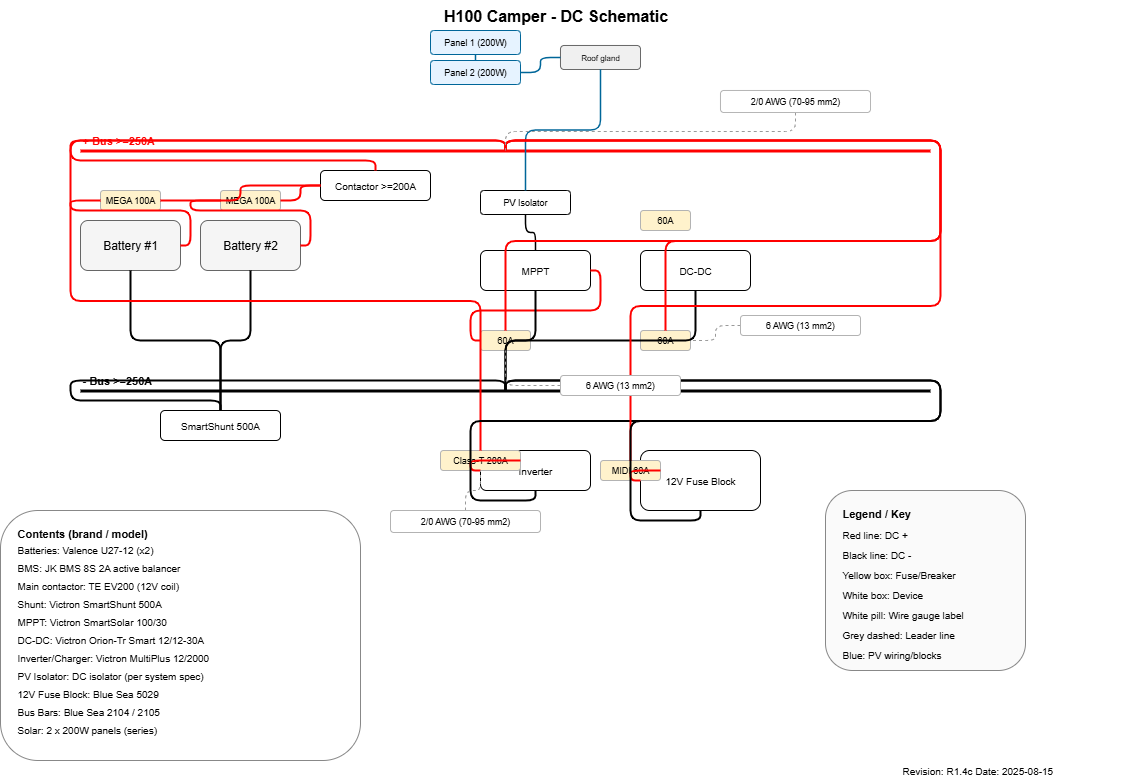

The diagram above was exported from draw.io. Its source (the exported page's mxGraphModel, read from the mxfile embedded in the PNG):
<mxGraphModel dx="312" dy="880" grid="1" gridSize="12" guides="1" tooltips="1" connect="1" arrows="0" fold="1" page="1" pageScale="1" pageWidth="1654" pageHeight="1169" background="#ffffff" math="0" shadow="0">
  <root>
    <mxCell id="0" />
    <mxCell id="1" parent="0" />
    <mxCell id="layer_wiring" value="Wiring" parent="1" layer="1" />
    <mxCell id="pos_bus" value="" style="shape=line;strokeColor=#ff0000;strokeWidth=3;endArrow=none;" parent="layer_wiring" vertex="1">
      <mxGeometry x="120" y="180" width="850" height="1" as="geometry" />
    </mxCell>
    <mxCell id="neg_bus" value="" style="shape=line;strokeColor=#000000;strokeWidth=3;endArrow=none;" parent="layer_wiring" vertex="1">
      <mxGeometry x="120" y="420" width="850" height="1" as="geometry" />
    </mxCell>
    <mxCell id="battery1" value="Battery #1" style="rounded=1;whiteSpace=wrap;html=1;strokeColor=#666;fillColor=#f5f5f5;" parent="layer_wiring" vertex="1">
      <mxGeometry x="120" y="250" width="100" height="50" as="geometry" />
    </mxCell>
    <mxCell id="battery2" value="Battery #2" style="rounded=1;whiteSpace=wrap;html=1;strokeColor=#666;fillColor=#f5f5f5;" parent="layer_wiring" vertex="1">
      <mxGeometry x="240" y="250" width="100" height="50" as="geometry" />
    </mxCell>
    <mxCell id="fuse_b1" value="MEGA 100A" style="rounded=1;whiteSpace=wrap;html=1;strokeColor=#b3b3b3;fillColor=#fff2cc;fontSize=9;" parent="layer_wiring" vertex="1">
      <mxGeometry x="140" y="220" width="60" height="20" as="geometry" />
    </mxCell>
    <mxCell id="fuse_b2" value="MEGA 100A" style="rounded=1;whiteSpace=wrap;html=1;strokeColor=#b3b3b3;fillColor=#fff2cc;fontSize=9;" parent="layer_wiring" vertex="1">
      <mxGeometry x="260" y="220" width="60" height="20" as="geometry" />
    </mxCell>
    <mxCell id="main_contactor" value="Contactor &gt;=200A" style="rounded=1;whiteSpace=wrap;html=1;strokeColor=#000;fillColor=#fff;fontSize=10;" parent="layer_wiring" vertex="1">
      <mxGeometry x="360" y="200" width="110" height="30" as="geometry" />
    </mxCell>
    <mxCell id="smartshunt" value="SmartShunt 500A" style="rounded=1;whiteSpace=wrap;html=1;strokeColor=#000;fillColor=#fff;fontSize=10;" parent="layer_wiring" vertex="1">
      <mxGeometry x="200" y="440" width="120" height="30" as="geometry" />
    </mxCell>
    <mxCell id="b1_to_fuse" style="edgeStyle=orthogonalEdgeStyle;orthogonalRouting=1;exitX=1;exitY=0.5;entryX=0;entryY=0.5;endArrow=none;strokeColor=#ff0000;strokeWidth=2;" parent="layer_wiring" source="battery1" target="fuse_b1" edge="1">
      <mxGeometry relative="1" as="geometry" />
    </mxCell>
    <mxCell id="b2_to_fuse" style="edgeStyle=orthogonalEdgeStyle;orthogonalRouting=1;exitX=1;exitY=0.5;entryX=0;entryY=0.5;endArrow=none;strokeColor=#ff0000;strokeWidth=2;" parent="layer_wiring" source="battery2" target="fuse_b2" edge="1">
      <mxGeometry relative="1" as="geometry" />
    </mxCell>
    <mxCell id="f1_to_cont" style="edgeStyle=orthogonalEdgeStyle;orthogonalRouting=1;exitX=1;exitY=0.5;entryX=0;entryY=0.5;endArrow=none;strokeColor=#ff0000;strokeWidth=2;" parent="layer_wiring" source="fuse_b1" target="main_contactor" edge="1">
      <mxGeometry relative="1" as="geometry" />
    </mxCell>
    <mxCell id="f2_to_cont" style="edgeStyle=orthogonalEdgeStyle;orthogonalRouting=1;exitX=1;exitY=0.5;entryX=0;entryY=0.5;endArrow=none;strokeColor=#ff0000;strokeWidth=2;" parent="layer_wiring" source="fuse_b2" target="main_contactor" edge="1">
      <mxGeometry relative="1" as="geometry" />
    </mxCell>
    <mxCell id="cont_to_posbus" style="edgeStyle=orthogonalEdgeStyle;orthogonalRouting=1;exitX=0.5;exitY=0;entryX=0.5;entryY=1;endArrow=none;strokeColor=#ff0000;strokeWidth=2;" parent="layer_wiring" source="main_contactor" target="pos_bus" edge="1">
      <mxGeometry relative="1" as="geometry" />
    </mxCell>
    <mxCell id="b1neg_to_shunt" style="edgeStyle=orthogonalEdgeStyle;orthogonalRouting=1;exitX=0.5;exitY=1;entryX=0.5;entryY=0;endArrow=none;strokeColor=#000000;strokeWidth=2;" parent="layer_wiring" source="battery1" target="smartshunt" edge="1">
      <mxGeometry relative="1" as="geometry" />
    </mxCell>
    <mxCell id="b2neg_to_shunt" style="edgeStyle=orthogonalEdgeStyle;orthogonalRouting=1;exitX=0.5;exitY=1;entryX=0.5;entryY=0;endArrow=none;strokeColor=#000000;strokeWidth=2;" parent="layer_wiring" source="battery2" target="smartshunt" edge="1">
      <mxGeometry relative="1" as="geometry" />
    </mxCell>
    <mxCell id="shunt_to_negbus" style="edgeStyle=orthogonalEdgeStyle;orthogonalRouting=1;exitX=0.5;exitY=0;entryX=0.5;entryY=1;endArrow=none;strokeColor=#000000;strokeWidth=2;" parent="layer_wiring" source="smartshunt" target="neg_bus" edge="1">
      <mxGeometry relative="1" as="geometry" />
    </mxCell>
    <mxCell id="pv_p1" value="Panel 1 (200W)" style="rounded=1;whiteSpace=wrap;html=1;strokeColor=#006699;fillColor=#e6f3ff;fontSize=9;" parent="layer_wiring" vertex="1">
      <mxGeometry x="470" y="60" width="90" height="24" as="geometry" />
    </mxCell>
    <mxCell id="pv_p2" value="Panel 2 (200W)" style="rounded=1;whiteSpace=wrap;html=1;strokeColor=#006699;fillColor=#e6f3ff;fontSize=9;" parent="layer_wiring" vertex="1">
      <mxGeometry x="470" y="90" width="90" height="24" as="geometry" />
    </mxCell>
    <mxCell id="pv_series" style="edgeStyle=orthogonalEdgeStyle;orthogonalRouting=1;exitX=0.5;exitY=1;entryX=0.5;entryY=0;endArrow=none;strokeColor=#006699;strokeWidth=1.5;" parent="layer_wiring" source="pv_p1" target="pv_p2" edge="1">
      <mxGeometry relative="1" as="geometry" />
    </mxCell>
    <mxCell id="pv_roof_gland" value="Roof gland" style="rounded=1;whiteSpace=wrap;html=1;strokeColor=#666;fillColor=#f0f0f0;fontSize=8;" parent="layer_wiring" vertex="1">
      <mxGeometry x="600" y="75" width="80" height="24" as="geometry" />
    </mxCell>
    <mxCell id="pv_out_to_gland" style="edgeStyle=orthogonalEdgeStyle;orthogonalRouting=1;exitX=1;exitY=0.5;entryX=0;entryY=0.5;endArrow=none;strokeColor=#006699;strokeWidth=1.5;" parent="layer_wiring" source="pv_p2" target="pv_roof_gland" edge="1">
      <mxGeometry relative="1" as="geometry" />
    </mxCell>
    <mxCell id="pv_isolator" value="PV Isolator" style="rounded=1;whiteSpace=wrap;html=1;strokeColor=#000;fillColor=#fff;fontSize=9;" parent="layer_wiring" vertex="1">
      <mxGeometry x="520" y="220" width="90" height="24" as="geometry" />
    </mxCell>
    <mxCell id="gland_to_isolator" style="edgeStyle=orthogonalEdgeStyle;orthogonalRouting=1;exitX=0.5;exitY=1;entryX=0.5;entryY=0;endArrow=none;strokeColor=#006699;strokeWidth=1.5;" parent="layer_wiring" source="pv_roof_gland" target="pv_isolator" edge="1">
      <mxGeometry relative="1" as="geometry" />
    </mxCell>
    <mxCell id="mppt" value="MPPT" style="rounded=1;whiteSpace=wrap;html=1;strokeColor=#000;fillColor=#fff;fontSize=10;" parent="layer_wiring" vertex="1">
      <mxGeometry x="520" y="280" width="110" height="40" as="geometry" />
    </mxCell>
    <mxCell id="isol_to_mppt" style="edgeStyle=orthogonalEdgeStyle;orthogonalRouting=1;exitX=0.5;exitY=1;entryX=0.5;entryY=0;endArrow=none;strokeColor=#000000;strokeWidth=1.5;" parent="layer_wiring" source="pv_isolator" target="mppt" edge="1">
      <mxGeometry relative="1" as="geometry" />
    </mxCell>
    <mxCell id="mppt_fuse" value="60A" style="rounded=1;whiteSpace=wrap;html=1;strokeColor=#b3b3b3;fillColor=#fff2cc;fontSize=9;" parent="layer_wiring" vertex="1">
      <mxGeometry x="520" y="360" width="50" height="20" as="geometry" />
    </mxCell>
    <mxCell id="mppt_to_fuse" style="edgeStyle=orthogonalEdgeStyle;orthogonalRouting=1;exitX=1;exitY=0.5;entryX=0;entryY=0.5;endArrow=none;strokeColor=#ff0000;strokeWidth=2;" parent="layer_wiring" source="mppt" target="mppt_fuse" edge="1">
      <mxGeometry relative="1" as="geometry" />
    </mxCell>
    <mxCell id="mpptfuse_to_posbus" style="edgeStyle=orthogonalEdgeStyle;orthogonalRouting=1;exitX=0.5;exitY=0;entryX=0.5;entryY=1;endArrow=none;strokeColor=#ff0000;strokeWidth=2;" parent="layer_wiring" source="mppt_fuse" target="pos_bus" edge="1">
      <mxGeometry relative="1" as="geometry" />
    </mxCell>
    <mxCell id="mppt_to_negbus" style="edgeStyle=orthogonalEdgeStyle;orthogonalRouting=1;exitX=0.5;exitY=1;entryX=0.5;entryY=0;endArrow=none;strokeColor=#000000;strokeWidth=2;" parent="layer_wiring" source="mppt" target="neg_bus" edge="1">
      <mxGeometry relative="1" as="geometry" />
    </mxCell>
    <mxCell id="dcdc" value="DC-DC" style="rounded=1;whiteSpace=wrap;html=1;strokeColor=#000;fillColor=#fff;fontSize=10;" parent="layer_wiring" vertex="1">
      <mxGeometry x="680" y="280" width="110" height="40" as="geometry" />
    </mxCell>
    <mxCell id="dcdc_fuse_in" value="60A" style="rounded=1;whiteSpace=wrap;html=1;strokeColor=#b3b3b3;fillColor=#fff2cc;fontSize=9;" parent="layer_wiring" vertex="1">
      <mxGeometry x="680" y="240" width="50" height="20" as="geometry" />
    </mxCell>
    <mxCell id="dcdc_fuse_out" value="60A" style="rounded=1;whiteSpace=wrap;html=1;strokeColor=#b3b3b3;fillColor=#fff2cc;fontSize=9;" parent="layer_wiring" vertex="1">
      <mxGeometry x="680" y="360" width="50" height="20" as="geometry" />
    </mxCell>
    <mxCell id="dcdc_out_to_posbus" style="edgeStyle=orthogonalEdgeStyle;orthogonalRouting=1;exitX=0.5;exitY=0;entryX=0.5;entryY=1;endArrow=none;strokeColor=#ff0000;strokeWidth=2;" parent="layer_wiring" source="dcdc_fuse_out" target="pos_bus" edge="1">
      <mxGeometry relative="1" as="geometry" />
    </mxCell>
    <mxCell id="dcdc_to_negbus" style="edgeStyle=orthogonalEdgeStyle;orthogonalRouting=1;exitX=0.5;exitY=1;entryX=0.5;entryY=0;endArrow=none;strokeColor=#000000;strokeWidth=2;" parent="layer_wiring" source="dcdc" target="neg_bus" edge="1">
      <mxGeometry relative="1" as="geometry" />
    </mxCell>
    <mxCell id="inverter" value="Inverter" style="rounded=1;whiteSpace=wrap;html=1;strokeColor=#000;fillColor=#fff;fontSize=10;" parent="layer_wiring" vertex="1">
      <mxGeometry x="520" y="480" width="110" height="40" as="geometry" />
    </mxCell>
    <mxCell id="inv_fuse" value="Class-T 200A" style="rounded=1;whiteSpace=wrap;html=1;strokeColor=#b3b3b3;fillColor=#fff2cc;fontSize=9;" parent="layer_wiring" vertex="1">
      <mxGeometry x="480" y="480" width="80" height="20" as="geometry" />
    </mxCell>
    <mxCell id="inv_to_fuse" style="edgeStyle=orthogonalEdgeStyle;orthogonalRouting=1;exitX=0;exitY=0.5;entryX=1;entryY=0.5;endArrow=none;strokeColor=#ff0000;strokeWidth=2;" parent="layer_wiring" source="inverter" target="inv_fuse" edge="1">
      <mxGeometry relative="1" as="geometry" />
    </mxCell>
    <mxCell id="invfuse_to_posbus" style="edgeStyle=orthogonalEdgeStyle;orthogonalRouting=1;exitX=0.5;exitY=0;entryX=0.5;entryY=1;endArrow=none;strokeColor=#ff0000;strokeWidth=2;" parent="layer_wiring" source="inv_fuse" target="pos_bus" edge="1">
      <mxGeometry relative="1" as="geometry" />
    </mxCell>
    <mxCell id="inv_to_negbus" style="edgeStyle=orthogonalEdgeStyle;orthogonalRouting=1;exitX=0.5;exitY=1;entryX=0.5;entryY=0;endArrow=none;strokeColor=#000000;strokeWidth=2;" parent="layer_wiring" source="inverter" target="neg_bus" edge="1">
      <mxGeometry relative="1" as="geometry" />
    </mxCell>
    <mxCell id="dist_panel" value="12V Fuse Block" style="rounded=1;whiteSpace=wrap;html=1;strokeColor=#000;fillColor=#fff;fontSize=10;" parent="layer_wiring" vertex="1">
      <mxGeometry x="680" y="480" width="120" height="60" as="geometry" />
    </mxCell>
    <mxCell id="dist_fuse" value="MIDI 60A" style="rounded=1;whiteSpace=wrap;html=1;strokeColor=#b3b3b3;fillColor=#fff2cc;fontSize=9;" parent="layer_wiring" vertex="1">
      <mxGeometry x="640" y="490" width="60" height="20" as="geometry" />
    </mxCell>
    <mxCell id="dist_to_fuse" style="edgeStyle=orthogonalEdgeStyle;orthogonalRouting=1;exitX=0;exitY=0.5;entryX=1;entryY=0.5;endArrow=none;strokeColor=#ff0000;strokeWidth=2;" parent="layer_wiring" source="dist_panel" target="dist_fuse" edge="1">
      <mxGeometry relative="1" as="geometry" />
    </mxCell>
    <mxCell id="distfuse_to_posbus" style="edgeStyle=orthogonalEdgeStyle;orthogonalRouting=1;exitX=0.5;exitY=0;entryX=0.5;entryY=1;endArrow=none;strokeColor=#ff0000;strokeWidth=2;" parent="layer_wiring" source="dist_fuse" target="pos_bus" edge="1">
      <mxGeometry relative="1" as="geometry" />
    </mxCell>
    <mxCell id="dist_to_negbus" style="edgeStyle=orthogonalEdgeStyle;orthogonalRouting=1;exitX=0.5;exitY=1;entryX=0.5;entryY=0;endArrow=none;strokeColor=#000000;strokeWidth=2;" parent="layer_wiring" source="dist_panel" target="neg_bus" edge="1">
      <mxGeometry relative="1" as="geometry" />
    </mxCell>
    <mxCell id="lead_main" style="edgeStyle=orthogonalEdgeStyle;orthogonalRouting=1;dashed=1;endArrow=none;strokeColor=#999999;strokeWidth=1;" parent="layer_wiring" source="pill_main" target="pos_bus" edge="1">
      <mxGeometry relative="1" as="geometry" />
    </mxCell>
    <mxCell id="lead_mppt" style="edgeStyle=orthogonalEdgeStyle;orthogonalRouting=1;dashed=1;endArrow=none;strokeColor=#999999;strokeWidth=1;" parent="layer_wiring" source="pill_mppt" target="mppt_fuse" edge="1">
      <mxGeometry relative="1" as="geometry" />
    </mxCell>
    <mxCell id="lead_dcdc" style="edgeStyle=orthogonalEdgeStyle;orthogonalRouting=1;dashed=1;endArrow=none;strokeColor=#999999;strokeWidth=1;" parent="layer_wiring" source="pill_dcdc" target="dcdc_fuse_out" edge="1">
      <mxGeometry relative="1" as="geometry" />
    </mxCell>
    <mxCell id="lead_inverter" style="edgeStyle=orthogonalEdgeStyle;orthogonalRouting=1;dashed=1;endArrow=none;strokeColor=#999999;strokeWidth=1;" parent="layer_wiring" source="pill_inverter" target="inv_fuse" edge="1">
      <mxGeometry relative="1" as="geometry" />
    </mxCell>
    <mxCell id="layer_labels" value="Labels" parent="1" layer="1" />
    <mxCell id="title" value="H100 Camper - DC Schematic" style="text;html=1;align=center;verticalAlign=middle;fontSize=16;fontStyle=1;strokeColor=none;fillColor=none;" parent="layer_labels" vertex="1">
      <mxGeometry x="430" y="30" width="330" height="30" as="geometry" />
    </mxCell>
    <mxCell id="rev" value="Revision: R1.4c  Date: 2025-08-15" style="text;html=1;align=left;verticalAlign=middle;fontSize=10;strokeColor=none;fillColor=none;" parent="layer_labels" vertex="1">
      <mxGeometry x="940" y="790" width="220" height="20" as="geometry" />
    </mxCell>
    <mxCell id="pos_bus_label" value="+ Bus &gt;=250A" style="text;html=1;align=left;verticalAlign=middle;fontSize=11;fontStyle=1;strokeColor=none;fillColor=none;fontColor=#ff0000;" parent="layer_labels" vertex="1">
      <mxGeometry x="120" y="160" width="140" height="20" as="geometry" />
    </mxCell>
    <mxCell id="neg_bus_label" value="- Bus &gt;=250A" style="text;html=1;align=left;verticalAlign=middle;fontSize=11;fontStyle=1;strokeColor=none;fillColor=none;" parent="layer_labels" vertex="1">
      <mxGeometry x="120" y="400" width="140" height="20" as="geometry" />
    </mxCell>
    <mxCell id="pill_main" value="2/0 AWG (70-95 mm2)" style="rounded=1;whiteSpace=wrap;html=1;fillColor=#ffffff;strokeColor=#b3b3b3;strokeWidth=1;fontSize=9;align=center;verticalAlign=middle;" parent="layer_labels" vertex="1">
      <mxGeometry x="760" y="120" width="150" height="22" as="geometry" />
    </mxCell>
    <mxCell id="pill_mppt" value="6 AWG (13 mm2)" style="rounded=1;whiteSpace=wrap;html=1;fillColor=#ffffff;strokeColor=#b3b3b3;strokeWidth=1;fontSize=9;align=center;verticalAlign=middle;" parent="layer_labels" vertex="1">
      <mxGeometry x="600" y="405" width="120" height="20" as="geometry" />
    </mxCell>
    <mxCell id="pill_dcdc" value="6 AWG (13 mm2)" style="rounded=1;whiteSpace=wrap;html=1;fillColor=#ffffff;strokeColor=#b3b3b3;strokeWidth=1;fontSize=9;align=center;verticalAlign=middle;" parent="layer_labels" vertex="1">
      <mxGeometry x="780" y="345" width="120" height="20" as="geometry" />
    </mxCell>
    <mxCell id="pill_inverter" value="2/0 AWG (70-95 mm2)" style="rounded=1;whiteSpace=wrap;html=1;fillColor=#ffffff;strokeColor=#b3b3b3;strokeWidth=1;fontSize=9;align=center;verticalAlign=middle;" parent="layer_labels" vertex="1">
      <mxGeometry x="430" y="540" width="150" height="22" as="geometry" />
    </mxCell>
    <mxCell id="layer_legend" value="Legend" parent="1" layer="1" />
    <mxCell id="legend_box" value="" style="rounded=1;strokeColor=#888;fillColor=#fafafa;" parent="layer_legend" vertex="1">
      <mxGeometry x="865" y="520" width="200" height="180" as="geometry" />
    </mxCell>
    <mxCell id="legend_title" value="Legend / Key" style="text;html=1;align=left;verticalAlign=top;fontSize=11;fontStyle=1;strokeColor=none;fillColor=none;" parent="layer_legend" vertex="1">
      <mxGeometry x="880" y="530" width="170" height="20" as="geometry" />
    </mxCell>
    <mxCell id="legend_pos" value="Red line: DC +" style="text;html=1;align=left;verticalAlign=middle;fontSize=10;strokeColor=none;fillColor=none;" parent="layer_legend" vertex="1">
      <mxGeometry x="880" y="555" width="170" height="18" as="geometry" />
    </mxCell>
    <mxCell id="legend_neg" value="Black line: DC -" style="text;html=1;align=left;verticalAlign=middle;fontSize=10;strokeColor=none;fillColor=none;" parent="layer_legend" vertex="1">
      <mxGeometry x="880" y="575" width="170" height="18" as="geometry" />
    </mxCell>
    <mxCell id="legend_fuse" value="Yellow box: Fuse/Breaker" style="text;html=1;align=left;verticalAlign=middle;fontSize=10;strokeColor=none;fillColor=none;" parent="layer_legend" vertex="1">
      <mxGeometry x="880" y="595" width="170" height="18" as="geometry" />
    </mxCell>
    <mxCell id="legend_device" value="White box: Device" style="text;html=1;align=left;verticalAlign=middle;fontSize=10;strokeColor=none;fillColor=none;" parent="layer_legend" vertex="1">
      <mxGeometry x="880" y="615" width="170" height="18" as="geometry" />
    </mxCell>
    <mxCell id="legend_pill" value="White pill: Wire gauge label" style="text;html=1;align=left;verticalAlign=middle;fontSize=10;strokeColor=none;fillColor=none;" parent="layer_legend" vertex="1">
      <mxGeometry x="880" y="635" width="170" height="18" as="geometry" />
    </mxCell>
    <mxCell id="legend_leader" value="Grey dashed: Leader line" style="text;html=1;align=left;verticalAlign=middle;fontSize=10;strokeColor=none;fillColor=none;" parent="layer_legend" vertex="1">
      <mxGeometry x="880" y="655" width="170" height="18" as="geometry" />
    </mxCell>
    <mxCell id="legend_pv" value="Blue: PV wiring/blocks" style="text;html=1;align=left;verticalAlign=middle;fontSize=10;strokeColor=none;fillColor=none;" parent="layer_legend" vertex="1">
      <mxGeometry x="880" y="675" width="170" height="18" as="geometry" />
    </mxCell>
    <mxCell id="layer_contents" value="Contents" parent="1" layer="1" />
    <mxCell id="contents_box" value="" style="rounded=1;strokeColor=#888;fillColor=#ffffff;" parent="layer_contents" vertex="1">
      <mxGeometry x="40" y="540" width="360" height="250" as="geometry" />
    </mxCell>
    <mxCell id="contents_title" value="Contents (brand / model)" style="text;html=1;align=left;verticalAlign=top;fontSize=11;fontStyle=1;strokeColor=none;fillColor=none;" parent="layer_contents" vertex="1">
      <mxGeometry x="55" y="550" width="330" height="20" as="geometry" />
    </mxCell>
    <mxCell id="c_batts" value="Batteries: Valence U27-12 (x2)" style="text;html=1;align=left;verticalAlign=middle;fontSize=10;" parent="layer_contents" vertex="1">
      <mxGeometry x="55" y="570" width="330" height="18" as="geometry" />
    </mxCell>
    <mxCell id="c_bms" value="BMS: JK BMS 8S 2A active balancer" style="text;html=1;align=left;verticalAlign=middle;fontSize=10;" parent="layer_contents" vertex="1">
      <mxGeometry x="55" y="588" width="330" height="18" as="geometry" />
    </mxCell>
    <mxCell id="c_cont" value="Main contactor: TE EV200 (12V coil)" style="text;html=1;align=left;verticalAlign=middle;fontSize=10;" parent="layer_contents" vertex="1">
      <mxGeometry x="55" y="606" width="330" height="18" as="geometry" />
    </mxCell>
    <mxCell id="c_shunt" value="Shunt: Victron SmartShunt 500A" style="text;html=1;align=left;verticalAlign=middle;fontSize=10;" parent="layer_contents" vertex="1">
      <mxGeometry x="55" y="624" width="330" height="18" as="geometry" />
    </mxCell>
    <mxCell id="c_mppt" value="MPPT: Victron SmartSolar 100/30" style="text;html=1;align=left;verticalAlign=middle;fontSize=10;" parent="layer_contents" vertex="1">
      <mxGeometry x="55" y="642" width="330" height="18" as="geometry" />
    </mxCell>
    <mxCell id="c_dcdc" value="DC-DC: Victron Orion-Tr Smart 12/12-30A" style="text;html=1;align=left;verticalAlign=middle;fontSize=10;" parent="layer_contents" vertex="1">
      <mxGeometry x="55" y="660" width="330" height="18" as="geometry" />
    </mxCell>
    <mxCell id="c_inverter" value="Inverter/Charger: Victron MultiPlus 12/2000" style="text;html=1;align=left;verticalAlign=middle;fontSize=10;" parent="layer_contents" vertex="1">
      <mxGeometry x="55" y="678" width="330" height="18" as="geometry" />
    </mxCell>
    <mxCell id="c_isol" value="PV Isolator: DC isolator (per system spec)" style="text;html=1;align=left;verticalAlign=middle;fontSize=10;" parent="layer_contents" vertex="1">
      <mxGeometry x="55" y="696" width="330" height="18" as="geometry" />
    </mxCell>
    <mxCell id="c_fuseblk" value="12V Fuse Block: Blue Sea 5029" style="text;html=1;align=left;verticalAlign=middle;fontSize=10;" parent="layer_contents" vertex="1">
      <mxGeometry x="55" y="714" width="330" height="18" as="geometry" />
    </mxCell>
    <mxCell id="c_busbar" value="Bus Bars: Blue Sea 2104 / 2105" style="text;html=1;align=left;verticalAlign=middle;fontSize=10;" parent="layer_contents" vertex="1">
      <mxGeometry x="55" y="732" width="330" height="18" as="geometry" />
    </mxCell>
    <mxCell id="c_panels" value="Solar: 2 x 200W panels (series)" style="text;html=1;align=left;verticalAlign=middle;fontSize=10;" parent="layer_contents" vertex="1">
      <mxGeometry x="55" y="750" width="330" height="18" as="geometry" />
    </mxCell>
  </root>
</mxGraphModel>